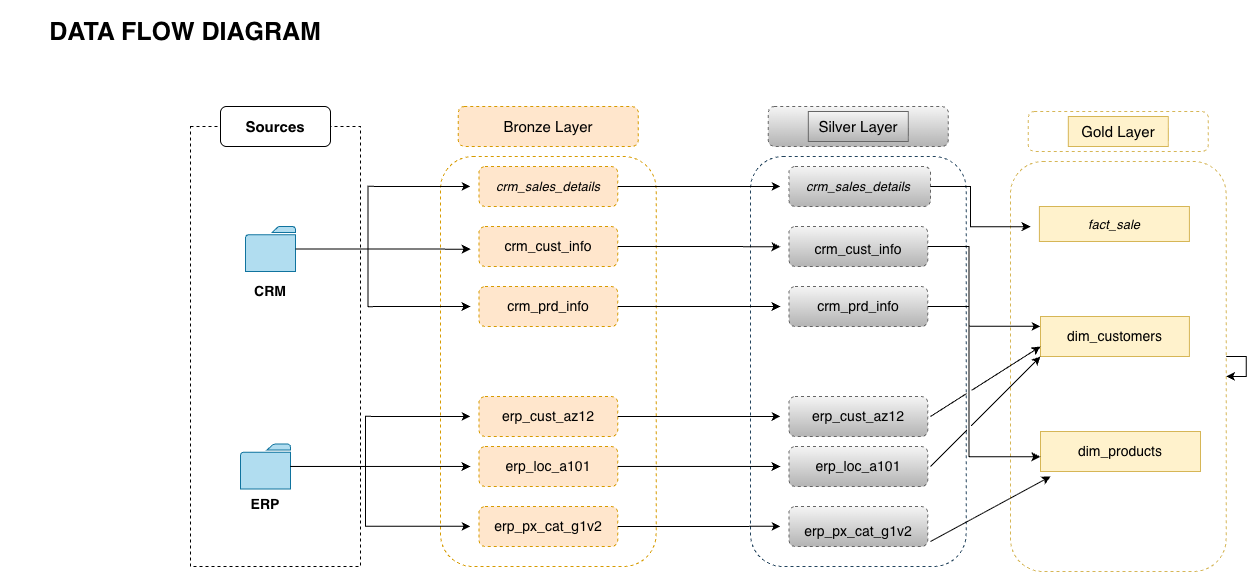

The diagram above was exported from draw.io. Its source (the exported page's mxGraphModel, read from the mxfile embedded in the PNG):
<mxGraphModel dx="3181" dy="976" grid="1" gridSize="10" guides="1" tooltips="1" connect="1" arrows="1" fold="1" page="1" pageScale="1" pageWidth="1920" pageHeight="1200" math="0" shadow="0">
  <root>
    <mxCell id="0" />
    <mxCell id="1" parent="0" />
    <mxCell id="-3kDWOAo46Nq7ouhAiL--1" parent="1" style="rounded=0;whiteSpace=wrap;html=1;dashed=1;fillColor=none;" value="" vertex="1">
      <mxGeometry height="440" width="170" x="80" y="200" as="geometry" />
    </mxCell>
    <mxCell id="-3kDWOAo46Nq7ouhAiL--2" parent="1" style="rounded=1;whiteSpace=wrap;html=1;" value="" vertex="1">
      <mxGeometry height="40" width="110" x="110" y="180" as="geometry" />
    </mxCell>
    <mxCell id="-3kDWOAo46Nq7ouhAiL--3" parent="1" style="text;html=1;whiteSpace=wrap;strokeColor=none;fillColor=none;align=center;verticalAlign=middle;rounded=0;" value="&lt;font style=&quot;font-size: 15px;&quot;&gt;&lt;b&gt;Sources&lt;/b&gt;&lt;/font&gt;" vertex="1">
      <mxGeometry height="30" width="60" x="135" y="185" as="geometry" />
    </mxCell>
    <mxCell id="-3kDWOAo46Nq7ouhAiL--6" parent="1" style="rounded=1;whiteSpace=wrap;html=1;fillColor=none;dashed=1;strokeColor=#d79b00;" value="" vertex="1">
      <mxGeometry height="410" width="215.63" x="330" y="230" as="geometry" />
    </mxCell>
    <mxCell id="-3kDWOAo46Nq7ouhAiL--7" parent="1" style="rounded=1;whiteSpace=wrap;html=1;fillColor=#ffe6cc;dashed=1;strokeColor=#d79b00;" value="" vertex="1">
      <mxGeometry height="40" width="180" x="347.82" y="180" as="geometry" />
    </mxCell>
    <mxCell id="-3kDWOAo46Nq7ouhAiL--8" parent="1" style="text;html=1;whiteSpace=wrap;strokeColor=none;fillColor=none;align=center;verticalAlign=middle;rounded=0;" value="&lt;font style=&quot;font-size: 15px;&quot;&gt;Bronze Layer&lt;/font&gt;" vertex="1">
      <mxGeometry height="30" width="100" x="387.82" y="185" as="geometry" />
    </mxCell>
    <mxCell id="-3kDWOAo46Nq7ouhAiL--9" parent="1" style="rounded=1;whiteSpace=wrap;html=1;fillColor=#ffe6cc;dashed=1;strokeColor=#d79b00;" value="" vertex="1">
      <mxGeometry height="40" width="138.75" x="368.44" y="240" as="geometry" />
    </mxCell>
    <mxCell id="-3kDWOAo46Nq7ouhAiL--10" parent="1" style="rounded=1;whiteSpace=wrap;html=1;fillColor=#ffe6cc;dashed=1;strokeColor=#d79b00;" value="" vertex="1">
      <mxGeometry height="40" width="138.75" x="368.44" y="300" as="geometry" />
    </mxCell>
    <mxCell id="-3kDWOAo46Nq7ouhAiL--11" parent="1" style="rounded=1;whiteSpace=wrap;html=1;fillColor=#ffe6cc;dashed=1;strokeColor=#d79b00;" value="" vertex="1">
      <mxGeometry height="40" width="138.75" x="368.44" y="360" as="geometry" />
    </mxCell>
    <mxCell id="-3kDWOAo46Nq7ouhAiL--12" parent="1" style="rounded=1;whiteSpace=wrap;html=1;fillColor=#ffe6cc;dashed=1;strokeColor=#d79b00;" value="" vertex="1">
      <mxGeometry height="40" width="138.75" x="368.44" y="470" as="geometry" />
    </mxCell>
    <mxCell id="-3kDWOAo46Nq7ouhAiL--13" parent="1" style="rounded=1;whiteSpace=wrap;html=1;fillColor=#ffe6cc;dashed=1;strokeColor=#d79b00;" value="" vertex="1">
      <mxGeometry height="40" width="138.75" x="368.44" y="520" as="geometry" />
    </mxCell>
    <mxCell id="-3kDWOAo46Nq7ouhAiL--14" parent="1" style="rounded=1;whiteSpace=wrap;html=1;fillColor=#ffe6cc;dashed=1;strokeColor=#d79b00;" value="" vertex="1">
      <mxGeometry height="40" width="138.75" x="368.44" y="580" as="geometry" />
    </mxCell>
    <mxCell id="-3kDWOAo46Nq7ouhAiL--15" parent="1" style="text;html=1;whiteSpace=wrap;strokeColor=none;fillColor=none;align=center;verticalAlign=middle;rounded=0;" value="&lt;i&gt;&lt;font style=&quot;font-size: 13px;&quot;&gt;crm_sales_details&lt;/font&gt;&lt;/i&gt;" vertex="1">
      <mxGeometry height="30" width="60" x="407.82" y="245" as="geometry" />
    </mxCell>
    <mxCell id="-3kDWOAo46Nq7ouhAiL--16" parent="1" style="text;html=1;whiteSpace=wrap;strokeColor=none;fillColor=none;align=center;verticalAlign=middle;rounded=0;" value="&lt;font style=&quot;font-size: 14px;&quot;&gt;crm_cust_info&lt;/font&gt;" vertex="1">
      <mxGeometry height="30" width="60" x="408" y="305" as="geometry" />
    </mxCell>
    <mxCell id="-3kDWOAo46Nq7ouhAiL--17" parent="1" style="text;html=1;whiteSpace=wrap;strokeColor=none;fillColor=none;align=center;verticalAlign=middle;rounded=0;" value="&lt;font style=&quot;font-size: 14px;&quot;&gt;crm_prd_info&lt;/font&gt;" vertex="1">
      <mxGeometry height="30" width="60" x="407.82" y="365" as="geometry" />
    </mxCell>
    <mxCell id="-3kDWOAo46Nq7ouhAiL--18" parent="1" style="text;html=1;whiteSpace=wrap;strokeColor=none;fillColor=none;align=center;verticalAlign=middle;rounded=0;" value="&lt;font style=&quot;font-size: 14px;&quot;&gt;erp_cust_az12&lt;/font&gt;" vertex="1">
      <mxGeometry height="30" width="60" x="407.82" y="475" as="geometry" />
    </mxCell>
    <mxCell id="-3kDWOAo46Nq7ouhAiL--19" parent="1" style="text;html=1;whiteSpace=wrap;strokeColor=none;fillColor=none;align=center;verticalAlign=middle;rounded=0;" value="&lt;font style=&quot;font-size: 14px;&quot;&gt;erp_loc_a101&lt;/font&gt;" vertex="1">
      <mxGeometry height="30" width="60" x="407.82" y="525" as="geometry" />
    </mxCell>
    <mxCell id="-3kDWOAo46Nq7ouhAiL--20" parent="1" style="text;html=1;whiteSpace=wrap;strokeColor=none;fillColor=none;align=center;verticalAlign=middle;rounded=0;" value="&lt;font style=&quot;font-size: 14px;&quot;&gt;erp_px_cat_g1v2&lt;/font&gt;" vertex="1">
      <mxGeometry height="30" width="60" x="408" y="585" as="geometry" />
    </mxCell>
    <mxCell id="-3kDWOAo46Nq7ouhAiL--22" parent="1" style="sketch=0;pointerEvents=1;shadow=0;dashed=0;html=1;strokeColor=#10739e;labelPosition=center;verticalLabelPosition=bottom;verticalAlign=top;outlineConnect=0;align=center;shape=mxgraph.office.concepts.folder;fillColor=#b1ddf0;" value="" vertex="1">
      <mxGeometry height="45" width="50" x="135" y="300" as="geometry" />
    </mxCell>
    <mxCell id="-3kDWOAo46Nq7ouhAiL--23" parent="1" style="text;html=1;whiteSpace=wrap;strokeColor=none;fillColor=none;align=center;verticalAlign=middle;rounded=0;" value="&lt;b&gt;&lt;font style=&quot;font-size: 14px;&quot;&gt;CRM&lt;/font&gt;&lt;/b&gt;" vertex="1">
      <mxGeometry height="30" width="60" x="130" y="350" as="geometry" />
    </mxCell>
    <mxCell id="-3kDWOAo46Nq7ouhAiL--24" parent="1" style="sketch=0;pointerEvents=1;shadow=0;dashed=0;html=1;strokeColor=#10739e;labelPosition=center;verticalLabelPosition=bottom;verticalAlign=top;outlineConnect=0;align=center;shape=mxgraph.office.concepts.folder;fillColor=#b1ddf0;" value="" vertex="1">
      <mxGeometry height="45" width="50" x="130" y="517.5" as="geometry" />
    </mxCell>
    <mxCell id="-3kDWOAo46Nq7ouhAiL--25" parent="1" style="text;html=1;whiteSpace=wrap;strokeColor=none;fillColor=none;align=center;verticalAlign=middle;rounded=0;" value="&lt;span style=&quot;font-size: 14px;&quot;&gt;&lt;b&gt;ERP&lt;/b&gt;&lt;/span&gt;" vertex="1">
      <mxGeometry height="30" width="60" x="125" y="562.5" as="geometry" />
    </mxCell>
    <mxCell id="-3kDWOAo46Nq7ouhAiL--26" edge="1" parent="1" source="-3kDWOAo46Nq7ouhAiL--22" style="edgeStyle=orthogonalEdgeStyle;rounded=0;orthogonalLoop=1;jettySize=auto;html=1;entryX=0.139;entryY=0.073;entryDx=0;entryDy=0;entryPerimeter=0;" target="-3kDWOAo46Nq7ouhAiL--6">
      <mxGeometry relative="1" as="geometry" />
    </mxCell>
    <mxCell id="-3kDWOAo46Nq7ouhAiL--27" edge="1" parent="1" source="-3kDWOAo46Nq7ouhAiL--22" style="edgeStyle=orthogonalEdgeStyle;rounded=0;orthogonalLoop=1;jettySize=auto;html=1;entryX=0.139;entryY=0.226;entryDx=0;entryDy=0;entryPerimeter=0;" target="-3kDWOAo46Nq7ouhAiL--6">
      <mxGeometry relative="1" as="geometry" />
    </mxCell>
    <mxCell id="-3kDWOAo46Nq7ouhAiL--28" edge="1" parent="1" source="-3kDWOAo46Nq7ouhAiL--22" style="edgeStyle=orthogonalEdgeStyle;rounded=0;orthogonalLoop=1;jettySize=auto;html=1;entryX=0.139;entryY=0.366;entryDx=0;entryDy=0;entryPerimeter=0;" target="-3kDWOAo46Nq7ouhAiL--6">
      <mxGeometry relative="1" as="geometry" />
    </mxCell>
    <mxCell id="-3kDWOAo46Nq7ouhAiL--29" edge="1" parent="1" source="-3kDWOAo46Nq7ouhAiL--24" style="edgeStyle=orthogonalEdgeStyle;rounded=0;orthogonalLoop=1;jettySize=auto;html=1;entryX=0.139;entryY=0.634;entryDx=0;entryDy=0;entryPerimeter=0;" target="-3kDWOAo46Nq7ouhAiL--6">
      <mxGeometry relative="1" as="geometry" />
    </mxCell>
    <mxCell id="-3kDWOAo46Nq7ouhAiL--30" edge="1" parent="1" source="-3kDWOAo46Nq7ouhAiL--24" style="edgeStyle=orthogonalEdgeStyle;rounded=0;orthogonalLoop=1;jettySize=auto;html=1;entryX=0.139;entryY=0.756;entryDx=0;entryDy=0;entryPerimeter=0;" target="-3kDWOAo46Nq7ouhAiL--6">
      <mxGeometry relative="1" as="geometry" />
    </mxCell>
    <mxCell id="-3kDWOAo46Nq7ouhAiL--31" edge="1" parent="1" source="-3kDWOAo46Nq7ouhAiL--24" style="edgeStyle=orthogonalEdgeStyle;rounded=0;orthogonalLoop=1;jettySize=auto;html=1;entryX=0.139;entryY=0.902;entryDx=0;entryDy=0;entryPerimeter=0;" target="-3kDWOAo46Nq7ouhAiL--6">
      <mxGeometry relative="1" as="geometry" />
    </mxCell>
    <mxCell id="-3kDWOAo46Nq7ouhAiL--48" parent="1" style="rounded=1;whiteSpace=wrap;html=1;fillColor=none;dashed=1;strokeColor=#23445d;" value="" vertex="1">
      <mxGeometry height="410" width="215.63" x="640" y="230" as="geometry" />
    </mxCell>
    <mxCell id="-3kDWOAo46Nq7ouhAiL--49" parent="1" style="rounded=1;whiteSpace=wrap;html=1;fillColor=#f5f5f5;dashed=1;strokeColor=#666666;gradientColor=#b3b3b3;" value="" vertex="1">
      <mxGeometry height="40" width="180" x="657.8199999999999" y="180" as="geometry" />
    </mxCell>
    <mxCell id="-3kDWOAo46Nq7ouhAiL--50" parent="1" style="text;html=1;whiteSpace=wrap;strokeColor=#666666;fillColor=#f5f5f5;align=center;verticalAlign=middle;rounded=0;gradientColor=#b3b3b3;" value="&lt;font style=&quot;font-size: 15px;&quot;&gt;Silver Layer&lt;/font&gt;" vertex="1">
      <mxGeometry height="30" width="100" x="697.8199999999999" y="185" as="geometry" />
    </mxCell>
    <mxCell id="-3kDWOAo46Nq7ouhAiL--51" parent="1" style="rounded=1;whiteSpace=wrap;html=1;fillColor=#f5f5f5;dashed=1;strokeColor=#666666;gradientColor=#b3b3b3;" value="" vertex="1">
      <mxGeometry height="40" width="141.56" x="678.44" y="240" as="geometry" />
    </mxCell>
    <mxCell id="-3kDWOAo46Nq7ouhAiL--52" parent="1" style="rounded=1;whiteSpace=wrap;html=1;fillColor=#f5f5f5;dashed=1;strokeColor=#666666;gradientColor=#b3b3b3;" value="" vertex="1">
      <mxGeometry height="40" width="138.75" x="678.44" y="300" as="geometry" />
    </mxCell>
    <mxCell id="-3kDWOAo46Nq7ouhAiL--53" parent="1" style="rounded=1;whiteSpace=wrap;html=1;fillColor=#f5f5f5;dashed=1;strokeColor=#666666;gradientColor=#b3b3b3;" value="" vertex="1">
      <mxGeometry height="40" width="138.75" x="678.44" y="360" as="geometry" />
    </mxCell>
    <mxCell id="-3kDWOAo46Nq7ouhAiL--54" parent="1" style="rounded=1;whiteSpace=wrap;html=1;fillColor=#f5f5f5;dashed=1;strokeColor=#666666;gradientColor=#b3b3b3;" value="" vertex="1">
      <mxGeometry height="40" width="138.75" x="678.44" y="470" as="geometry" />
    </mxCell>
    <mxCell id="-3kDWOAo46Nq7ouhAiL--55" parent="1" style="rounded=1;whiteSpace=wrap;html=1;fillColor=#f5f5f5;dashed=1;strokeColor=#666666;gradientColor=#b3b3b3;" value="" vertex="1">
      <mxGeometry height="40" width="138.75" x="678.44" y="520" as="geometry" />
    </mxCell>
    <mxCell id="-3kDWOAo46Nq7ouhAiL--56" parent="1" style="rounded=1;whiteSpace=wrap;html=1;fillColor=#f5f5f5;dashed=1;strokeColor=#666666;gradientColor=#b3b3b3;" value="" vertex="1">
      <mxGeometry height="40" width="138.75" x="678.44" y="580" as="geometry" />
    </mxCell>
    <mxCell id="-3kDWOAo46Nq7ouhAiL--64" parent="1" style="text;html=1;whiteSpace=wrap;strokeColor=none;fillColor=none;align=center;verticalAlign=middle;rounded=0;" value="&lt;i&gt;&lt;font style=&quot;font-size: 13px;&quot;&gt;crm_sales_details&lt;/font&gt;&lt;/i&gt;" vertex="1">
      <mxGeometry height="30" width="60" x="717.8199999999999" y="245" as="geometry" />
    </mxCell>
    <mxCell id="-3kDWOAo46Nq7ouhAiL--65" parent="1" style="text;html=1;whiteSpace=wrap;strokeColor=none;fillColor=none;align=center;verticalAlign=middle;rounded=0;" value="&lt;font style=&quot;font-size: 14px;&quot;&gt;crm_cust_info&lt;/font&gt;" vertex="1">
      <mxGeometry height="30" width="60" x="717.8199999999999" y="307.5" as="geometry" />
    </mxCell>
    <mxCell id="-3kDWOAo46Nq7ouhAiL--66" parent="1" style="text;html=1;whiteSpace=wrap;strokeColor=none;fillColor=none;align=center;verticalAlign=middle;rounded=0;" value="&lt;font style=&quot;font-size: 14px;&quot;&gt;crm_prd_info&lt;/font&gt;" vertex="1">
      <mxGeometry height="30" width="60" x="717.8199999999999" y="365" as="geometry" />
    </mxCell>
    <mxCell id="-3kDWOAo46Nq7ouhAiL--67" parent="1" style="text;html=1;whiteSpace=wrap;strokeColor=none;fillColor=none;align=center;verticalAlign=middle;rounded=0;" value="&lt;font style=&quot;font-size: 14px;&quot;&gt;erp_cust_az12&lt;/font&gt;" vertex="1">
      <mxGeometry height="30" width="60" x="717.8199999999999" y="475" as="geometry" />
    </mxCell>
    <mxCell id="-3kDWOAo46Nq7ouhAiL--68" parent="1" style="text;html=1;whiteSpace=wrap;strokeColor=none;fillColor=none;align=center;verticalAlign=middle;rounded=0;" value="&lt;font style=&quot;font-size: 14px;&quot;&gt;erp_loc_a101&lt;/font&gt;" vertex="1">
      <mxGeometry height="30" width="60" x="717.8199999999999" y="525" as="geometry" />
    </mxCell>
    <mxCell id="-3kDWOAo46Nq7ouhAiL--69" parent="1" style="text;html=1;whiteSpace=wrap;strokeColor=none;fillColor=none;align=center;verticalAlign=middle;rounded=0;" value="&lt;font style=&quot;font-size: 14px;&quot;&gt;erp_px_cat_g1v2&lt;/font&gt;" vertex="1">
      <mxGeometry height="30" width="60" x="717.8199999999999" y="590" as="geometry" />
    </mxCell>
    <mxCell id="-3kDWOAo46Nq7ouhAiL--70" edge="1" parent="1" source="-3kDWOAo46Nq7ouhAiL--9" style="edgeStyle=orthogonalEdgeStyle;rounded=0;orthogonalLoop=1;jettySize=auto;html=1;entryX=0.139;entryY=0.073;entryDx=0;entryDy=0;entryPerimeter=0;" target="-3kDWOAo46Nq7ouhAiL--48">
      <mxGeometry relative="1" as="geometry" />
    </mxCell>
    <mxCell id="-3kDWOAo46Nq7ouhAiL--71" edge="1" parent="1" source="-3kDWOAo46Nq7ouhAiL--10" style="edgeStyle=orthogonalEdgeStyle;rounded=0;orthogonalLoop=1;jettySize=auto;html=1;entryX=0.139;entryY=0.22;entryDx=0;entryDy=0;entryPerimeter=0;" target="-3kDWOAo46Nq7ouhAiL--48">
      <mxGeometry relative="1" as="geometry" />
    </mxCell>
    <mxCell id="-3kDWOAo46Nq7ouhAiL--72" edge="1" parent="1" source="-3kDWOAo46Nq7ouhAiL--11" style="edgeStyle=orthogonalEdgeStyle;rounded=0;orthogonalLoop=1;jettySize=auto;html=1;entryX=0.139;entryY=0.366;entryDx=0;entryDy=0;entryPerimeter=0;" target="-3kDWOAo46Nq7ouhAiL--48">
      <mxGeometry relative="1" as="geometry" />
    </mxCell>
    <mxCell id="-3kDWOAo46Nq7ouhAiL--74" edge="1" parent="1" source="-3kDWOAo46Nq7ouhAiL--12" style="edgeStyle=orthogonalEdgeStyle;rounded=0;orthogonalLoop=1;jettySize=auto;html=1;entryX=0.139;entryY=0.634;entryDx=0;entryDy=0;entryPerimeter=0;" target="-3kDWOAo46Nq7ouhAiL--48">
      <mxGeometry relative="1" as="geometry" />
    </mxCell>
    <mxCell id="-3kDWOAo46Nq7ouhAiL--75" edge="1" parent="1" source="-3kDWOAo46Nq7ouhAiL--13" style="edgeStyle=orthogonalEdgeStyle;rounded=0;orthogonalLoop=1;jettySize=auto;html=1;entryX=0.139;entryY=0.756;entryDx=0;entryDy=0;entryPerimeter=0;" target="-3kDWOAo46Nq7ouhAiL--48">
      <mxGeometry relative="1" as="geometry" />
    </mxCell>
    <mxCell id="-3kDWOAo46Nq7ouhAiL--76" edge="1" parent="1" source="-3kDWOAo46Nq7ouhAiL--14" style="edgeStyle=orthogonalEdgeStyle;rounded=0;orthogonalLoop=1;jettySize=auto;html=1;entryX=0.139;entryY=0.902;entryDx=0;entryDy=0;entryPerimeter=0;" target="-3kDWOAo46Nq7ouhAiL--48">
      <mxGeometry relative="1" as="geometry" />
    </mxCell>
    <mxCell id="-3kDWOAo46Nq7ouhAiL--77" parent="1" style="text;html=1;whiteSpace=wrap;strokeColor=none;fillColor=none;align=center;verticalAlign=middle;rounded=0;" value="&lt;h1&gt;&lt;b&gt;&lt;font style=&quot;font-size: 25px;&quot;&gt;DATA FLOW DIAGRAM&lt;/font&gt;&lt;/b&gt;&lt;/h1&gt;" vertex="1">
      <mxGeometry height="30" width="370" x="-110" y="90" as="geometry" />
    </mxCell>
    <mxCell id="I00co_spr6znwLWkOCRW-2" parent="1" style="rounded=1;whiteSpace=wrap;html=1;fillColor=none;dashed=1;strokeColor=#d6b656;" value="" vertex="1">
      <mxGeometry height="410" width="215.63" x="900" y="235" as="geometry" />
    </mxCell>
    <mxCell id="I00co_spr6znwLWkOCRW-3" parent="1" style="rounded=1;whiteSpace=wrap;html=1;fillColor=none;dashed=1;strokeColor=#d6b656;" value="" vertex="1">
      <mxGeometry height="40" width="180" x="917.8199999999999" y="185" as="geometry" />
    </mxCell>
    <mxCell id="I00co_spr6znwLWkOCRW-4" parent="1" style="text;html=1;whiteSpace=wrap;strokeColor=#d6b656;fillColor=#fff2cc;align=center;verticalAlign=middle;rounded=0;" value="&lt;font style=&quot;font-size: 15px;&quot;&gt;Gold Layer&lt;/font&gt;" vertex="1">
      <mxGeometry height="30" width="100" x="957.8199999999999" y="190" as="geometry" />
    </mxCell>
    <mxCell id="I00co_spr6znwLWkOCRW-11" parent="1" style="text;html=1;whiteSpace=wrap;strokeColor=#d6b656;fillColor=#fff2cc;align=center;verticalAlign=middle;rounded=0;" value="&lt;span style=&quot;font-size: 13px;&quot;&gt;&lt;i&gt;fact_sale&lt;/i&gt;&lt;/span&gt;" vertex="1">
      <mxGeometry height="35" width="150" x="928.91" y="280" as="geometry" />
    </mxCell>
    <mxCell id="I00co_spr6znwLWkOCRW-12" parent="1" style="text;html=1;whiteSpace=wrap;strokeColor=#d6b656;fillColor=#fff2cc;align=center;verticalAlign=middle;rounded=0;" value="&lt;span style=&quot;font-size: 14px;&quot;&gt;dim_customers&lt;/span&gt;" vertex="1">
      <mxGeometry height="40" width="148.91" x="930" y="390" as="geometry" />
    </mxCell>
    <mxCell id="I00co_spr6znwLWkOCRW-13" parent="1" style="text;html=1;whiteSpace=wrap;strokeColor=#d6b656;fillColor=#fff2cc;align=center;verticalAlign=middle;rounded=0;" value="&lt;span style=&quot;font-size: 14px;&quot;&gt;dim_products&lt;/span&gt;" vertex="1">
      <mxGeometry height="40" width="160" x="930" y="505" as="geometry" />
    </mxCell>
    <mxCell id="I00co_spr6znwLWkOCRW-17" edge="1" parent="1" source="-3kDWOAo46Nq7ouhAiL--51" style="edgeStyle=orthogonalEdgeStyle;rounded=0;orthogonalLoop=1;jettySize=auto;html=1;entryX=0.093;entryY=0.159;entryDx=0;entryDy=0;entryPerimeter=0;" target="I00co_spr6znwLWkOCRW-2">
      <mxGeometry relative="1" as="geometry" />
    </mxCell>
    <mxCell id="I00co_spr6znwLWkOCRW-18" edge="1" parent="1" source="-3kDWOAo46Nq7ouhAiL--52" style="edgeStyle=orthogonalEdgeStyle;rounded=0;orthogonalLoop=1;jettySize=auto;html=1;entryX=0.139;entryY=0.402;entryDx=0;entryDy=0;entryPerimeter=0;" target="I00co_spr6znwLWkOCRW-2">
      <mxGeometry relative="1" as="geometry" />
    </mxCell>
    <mxCell id="I00co_spr6znwLWkOCRW-20" edge="1" parent="1" source="-3kDWOAo46Nq7ouhAiL--53" style="edgeStyle=orthogonalEdgeStyle;rounded=0;orthogonalLoop=1;jettySize=auto;html=1;entryX=0.139;entryY=0.72;entryDx=0;entryDy=0;entryPerimeter=0;" target="I00co_spr6znwLWkOCRW-2">
      <mxGeometry relative="1" as="geometry" />
    </mxCell>
    <mxCell id="I00co_spr6znwLWkOCRW-21" edge="1" parent="1" style="endArrow=classic;html=1;rounded=0;entryX=0;entryY=0.75;entryDx=0;entryDy=0;jumpStyle=gap;" target="I00co_spr6znwLWkOCRW-12" value="">
      <mxGeometry height="50" relative="1" width="50" as="geometry">
        <mxPoint x="820" y="490" as="sourcePoint" />
        <mxPoint x="880" y="450" as="targetPoint" />
      </mxGeometry>
    </mxCell>
    <mxCell id="I00co_spr6znwLWkOCRW-22" edge="1" parent="1" source="I00co_spr6znwLWkOCRW-2" style="edgeStyle=orthogonalEdgeStyle;rounded=0;orthogonalLoop=1;jettySize=auto;html=1;" target="I00co_spr6znwLWkOCRW-2">
      <mxGeometry relative="1" as="geometry" />
    </mxCell>
    <mxCell id="I00co_spr6znwLWkOCRW-23" edge="1" parent="1" style="endArrow=classic;html=1;rounded=0;entryX=0;entryY=1;entryDx=0;entryDy=0;jumpStyle=gap;" target="I00co_spr6znwLWkOCRW-12" value="">
      <mxGeometry height="50" relative="1" width="50" as="geometry">
        <mxPoint x="820" y="540" as="sourcePoint" />
        <mxPoint x="870" y="490" as="targetPoint" />
      </mxGeometry>
    </mxCell>
    <mxCell id="I00co_spr6znwLWkOCRW-24" edge="1" parent="1" style="endArrow=classic;html=1;rounded=0;entryX=0.186;entryY=0.768;entryDx=0;entryDy=0;entryPerimeter=0;jumpStyle=gap;" target="I00co_spr6znwLWkOCRW-2" value="">
      <mxGeometry height="50" relative="1" width="50" as="geometry">
        <mxPoint x="820" y="615" as="sourcePoint" />
        <mxPoint x="870" y="565" as="targetPoint" />
      </mxGeometry>
    </mxCell>
  </root>
</mxGraphModel>